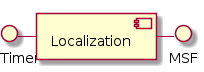

The diagram above was rendered by PlantUML. Its source (embedded in the PNG):
@startuml
!pragma graphviz_dot smetana

OnTimer - [Localization]
[Localization] - MSF
@enduml